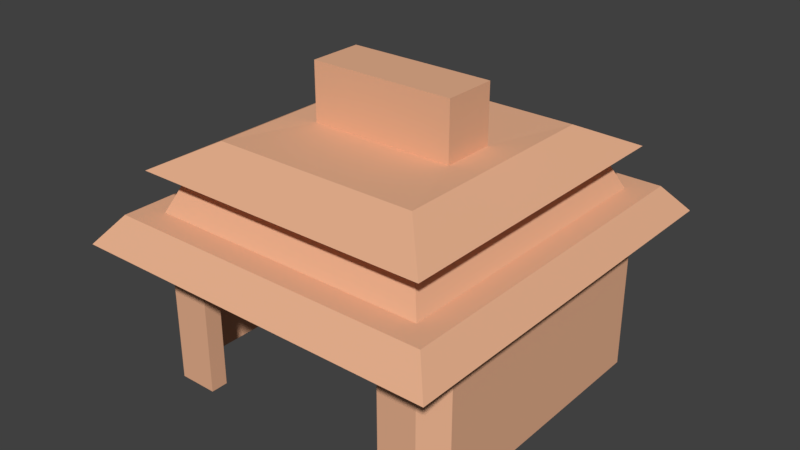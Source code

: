 # Source: top_py.blend  (saved by Blender 2.79.0; exported with 4.5.12 LTS)
import bpy
from mathutils import Matrix  # noqa: F401  (used for matrix-valued properties, if any)

bpy.ops.wm.read_factory_settings(use_empty=True)
scene = bpy.context.scene
scene.name = 'Scene'

# ---- collections
col_collection_1 = bpy.data.collections.new('Collection 1'); scene.collection.children.link(col_collection_1)

# ---- materials (node trees are filled in below, after node groups)
mat_material_002 = bpy.data.materials.new('Material.002')
mat_material_002.alpha_threshold = 0.0
mat_material_002.use_transparent_shadow = False
mat_material_002.diffuse_color = (0.814, 0.443, 0.2722, 1.0)
mat_material_002.roughness = 0.5
mat_material_002.specular_intensity = 0.08947

# ---- material node trees

# ---- world
world_world = bpy.data.worlds.new('World'); scene.world = world_world
world_world.color = (0.05088, 0.05088, 0.05088)
world_world.use_sun_shadow = False
world_world.sun_shadow_jitter_overblur = 0.0
world_world.cycles.sampling_method = 'MANUAL'

# ---- meshes
me_cube_003 = bpy.data.meshes.new('Cube.003')
me_cube_003.from_pydata([(1.591, -1.298, -0.5504), (1.471, -1.298, -0.5504), (1.471, -1.298, 0.8797), (1.591, -1.298, 0.8797), (0.7271, -0.2663, 1.77), (0.7271, -0.2663, 2.34), (1.031, -1.099, 1.78), (1.476, -1.573, 1.544), (1.213, -1.293, 1.534), (1.389, -1.481, 1.141), (1.621, -1.727, 1.141), (1.829, -1.949, 0.8763), (-1.591, -1.298, -0.5504), (-1.471, -1.298, -0.5504), (-1.471, -1.298, 0.8797), (-1.591, -1.298, 0.8797), (-0.7271, -0.2663, 1.77), (-0.7271, -0.2663, 2.34), (-1.031, -1.099, 1.78), (-1.476, -1.573, 1.544), (-1.213, -1.293, 1.534), (-1.389, -1.481, 1.141), (-1.621, -1.727, 1.141), (-1.829, -1.949, 0.8763), (1.591, 1.298, -0.5504), (1.471, 1.298, -0.5504), (1.471, 1.298, 0.8797), (1.591, 1.298, 0.8797), (0.7271, 0.2663, 1.77), (0.7271, 0.2663, 2.34), (1.031, 1.099, 1.78), (1.476, 1.573, 1.544), (1.213, 1.293, 1.534), (1.389, 1.481, 1.141), (1.621, 1.727, 1.141), (1.829, 1.949, 0.8763), (-1.591, 1.298, -0.5504), (-1.471, 1.298, -0.5504), (-1.471, 1.298, 0.8797), (-1.591, 1.298, 0.8797), (-0.7271, 0.2663, 1.77), (-0.7271, 0.2663, 2.34), (-1.031, 1.099, 1.78), (-1.476, 1.573, 1.544), (-1.213, 1.293, 1.534), (-1.389, 1.481, 1.141), (-1.621, 1.727, 1.141), (-1.829, 1.949, 0.8763), (1.273, -1.469, -0.5504), (1.377, -1.469, -0.5504), (1.377, -1.469, 0.8797), (1.273, -1.469, 0.8797), (-1.273, -1.469, -0.5504), (-1.377, -1.469, -0.5504), (-1.377, -1.469, 0.8797), (-1.273, -1.469, 0.8797), (1.273, 1.469, -0.5504), (1.377, 1.469, -0.5504), (1.377, 1.469, 0.8797), (1.273, 1.469, 0.8797), (-1.273, 1.469, -0.5504), (-1.377, 1.469, -0.5504), (-1.377, 1.469, 0.8797), (-1.273, 1.469, 0.8797), (0.9803, 1.298, 0.4138), (0.9803, 1.298, -0.5504), (-0.9803, 1.298, 0.4138), (-0.9803, 1.298, -0.5504), (0.9803, 1.469, 0.4138), (0.9803, 1.469, -0.5504), (-0.9803, 1.469, 0.4138), (-0.9803, 1.469, -0.5504), (0.9898, -1.298, 0.4138), (0.9898, -1.298, -0.5504), (-0.9898, -1.298, 0.4138), (-0.9898, -1.298, -0.5504), (0.9898, -1.469, 0.4138), (0.9898, -1.469, -0.5504), (-0.9898, -1.469, 0.4138), (-0.9898, -1.469, -0.5504)], [], [(59, 56, 69, 68), (4, 28, 29, 5), (6, 30, 28, 4), (7, 31, 30, 6), (8, 32, 31, 7), (9, 33, 32, 8), (10, 34, 33, 9), (21, 22, 10, 9), (20, 21, 9, 8), (19, 20, 8, 7), (18, 19, 7, 6), (16, 18, 6, 4), (16, 4, 5, 17), (11, 35, 34, 10), (46, 34, 35, 47), (22, 23, 11, 10), (40, 41, 29, 28), (12, 13, 52, 53), (17, 41, 40, 16), (16, 40, 42, 18), (18, 42, 43, 19), (19, 43, 44, 20), (20, 44, 45, 21), (21, 45, 46, 22), (22, 46, 47, 23), (0, 24, 27, 3), (26, 27, 58, 59), (45, 33, 34, 46), (44, 32, 33, 45), (43, 31, 32, 44), (42, 30, 31, 43), (40, 28, 30, 42), (5, 29, 41, 17), (23, 47, 35, 11), (56, 25, 65, 69), (1, 2, 26, 25), (13, 37, 38, 14), (15, 39, 36, 12), (49, 50, 51, 48), (53, 52, 55, 54), (57, 56, 59, 58), (61, 62, 63, 60), (15, 12, 53, 54), (14, 15, 54, 55), (51, 2, 72, 76), (37, 36, 61, 60), (1, 0, 49, 48), (24, 25, 56, 57), (0, 3, 50, 49), (36, 39, 62, 61), (3, 2, 51, 50), (39, 38, 63, 62), (27, 24, 57, 58), (14, 55, 78, 74), (37, 60, 71, 67), (38, 37, 67, 66), (26, 59, 68, 64), (63, 38, 66, 70), (25, 26, 64, 65), (60, 63, 70, 71), (52, 13, 75, 79), (55, 52, 79, 78), (1, 48, 77, 73), (48, 51, 76, 77), (2, 1, 73, 72), (13, 14, 74, 75), (67, 71, 70, 66), (75, 74, 78, 79), (73, 77, 76, 72), (65, 64, 68, 69), (14, 38, 39, 15), (2, 3, 27, 26)])
me_cube_003.materials.append(mat_material_002)
me_cube_003.use_remesh_preserve_volume = False
me_cube_003.use_remesh_preserve_attributes = False
me_cube_003.use_mirror_vertex_groups = False
me_cube_003.update()

# ---- objects
ob_top = bpy.data.objects.new('top', me_cube_003)

# ---- transforms, parenting, visibility, modifiers, constraints
ob_top.location = (0.0, 0.0, 50.28)
ob_top.scale = (9.873, 9.873, 9.873)
ob_top.lineart.crease_threshold = 0.0

# ---- collection membership
col_collection_1.objects.link(ob_top)

# ---- scene / render settings (as saved in the file)
scene.frame_start = 1; scene.frame_end = 250; scene.frame_set(1)
scene.render.engine = 'BLENDER_EEVEE_NEXT'
scene.render.resolution_percentage = 50
scene.render.dither_intensity = 0.0
scene.cycles.use_denoising = False
scene.cycles.samples = 128
scene.cycles.sampling_pattern = 'TABULATED_SOBOL'
scene.cycles.use_adaptive_sampling = False
scene.cycles.use_light_tree = False
scene.cycles.blur_glossy = 0.0
scene.cycles.sample_clamp_indirect = 0.0
scene.view_settings.view_transform = 'Standard'
bpy.context.view_layer.update()

# ---- added for rendering (the .blend has no active camera and no usable light): camera, sun
cam_auto = bpy.data.cameras.new('AutoCamera')
cam_auto.lens = 50.0
cam_auto.sensor_width = 36.0
cam_auto.clip_end = 1000.0
ob_auto_camera = bpy.data.objects.new('AutoCamera', cam_auto)
scene.collection.objects.link(ob_auto_camera)
ob_auto_camera.location = (55.5079, -66.6095, 103.523)
ob_auto_camera.rotation_euler = (1.09748, -7.21219e-08, 0.694738)
scene.camera = ob_auto_camera
light_auto_sun = bpy.data.lights.new('AutoSun', 'SUN')
light_auto_sun.energy = 3.0
light_auto_sun.angle = 0.0523599
ob_auto_sun = bpy.data.objects.new('AutoSun', light_auto_sun)
scene.collection.objects.link(ob_auto_sun)
ob_auto_sun.rotation_euler = (0.872665, 0.174533, 0.523599)
bpy.context.view_layer.update()
